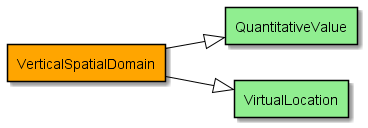

The diagram above was rendered by PlantUML. Its source (embedded in the PNG):
@startuml
!include include.iuml
Class VerticalSpatialDomain #orange
Class QuantitativeValue
VerticalSpatialDomain --|> QuantitativeValue
Class VirtualLocation
VerticalSpatialDomain --|> VirtualLocation
@enduml